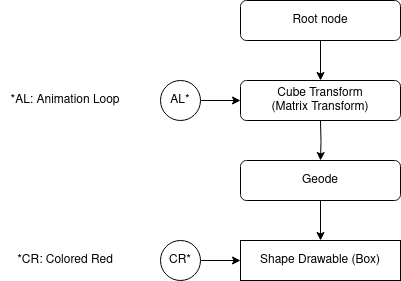

The diagram above was exported from draw.io. Its source (the exported page's mxGraphModel, read from the mxfile embedded in the PNG):
<mxGraphModel dx="1360" dy="663" grid="1" gridSize="10" guides="1" tooltips="1" connect="1" arrows="1" fold="1" page="1" pageScale="1" pageWidth="1169" pageHeight="827" math="0" shadow="0">
  <root>
    <mxCell id="0" />
    <mxCell id="1" parent="0" />
    <mxCell id="f9isRaaWkByNCiDyeNV6-5" style="edgeStyle=orthogonalEdgeStyle;rounded=0;orthogonalLoop=1;jettySize=auto;html=1;exitX=0.5;exitY=1;exitDx=0;exitDy=0;entryX=0.5;entryY=0;entryDx=0;entryDy=0;" parent="1" source="PCt7BHv-2zL9WnAHZh1O-2" target="f9isRaaWkByNCiDyeNV6-2" edge="1">
      <mxGeometry relative="1" as="geometry" />
    </mxCell>
    <mxCell id="PCt7BHv-2zL9WnAHZh1O-2" value="Root node" style="rounded=1;whiteSpace=wrap;html=1;" parent="1" vertex="1">
      <mxGeometry x="560" y="120" width="160" height="40" as="geometry" />
    </mxCell>
    <mxCell id="f9isRaaWkByNCiDyeNV6-3" style="edgeStyle=orthogonalEdgeStyle;rounded=0;orthogonalLoop=1;jettySize=auto;html=1;exitX=0.5;exitY=1;exitDx=0;exitDy=0;entryX=0.5;entryY=0;entryDx=0;entryDy=0;" parent="1" target="PCt7BHv-2zL9WnAHZh1O-4" edge="1">
      <mxGeometry relative="1" as="geometry">
        <mxPoint x="640" y="240" as="sourcePoint" />
      </mxGeometry>
    </mxCell>
    <mxCell id="PCt7BHv-2zL9WnAHZh1O-9" style="edgeStyle=orthogonalEdgeStyle;rounded=0;orthogonalLoop=1;jettySize=auto;html=1;exitX=0.5;exitY=1;exitDx=0;exitDy=0;entryX=0.5;entryY=0;entryDx=0;entryDy=0;" parent="1" source="PCt7BHv-2zL9WnAHZh1O-4" target="PCt7BHv-2zL9WnAHZh1O-5" edge="1">
      <mxGeometry relative="1" as="geometry" />
    </mxCell>
    <mxCell id="PCt7BHv-2zL9WnAHZh1O-4" value="Geode" style="rounded=1;whiteSpace=wrap;html=1;" parent="1" vertex="1">
      <mxGeometry x="560" y="280" width="160" height="40" as="geometry" />
    </mxCell>
    <mxCell id="PCt7BHv-2zL9WnAHZh1O-5" value="Shape Drawable (Box)" style="rounded=0;whiteSpace=wrap;html=1;" parent="1" vertex="1">
      <mxGeometry x="560" y="360" width="160" height="40" as="geometry" />
    </mxCell>
    <mxCell id="f9isRaaWkByNCiDyeNV6-2" value="&lt;div&gt;Cube Transform&lt;/div&gt;&lt;div&gt;(Matrix Transform)&lt;br&gt;&lt;/div&gt;" style="rounded=1;whiteSpace=wrap;html=1;" parent="1" vertex="1">
      <mxGeometry x="560" y="200" width="160" height="40" as="geometry" />
    </mxCell>
    <mxCell id="I9oZBX9Rhx_kJtywjuTz-1" style="edgeStyle=orthogonalEdgeStyle;rounded=0;orthogonalLoop=1;jettySize=auto;html=1;exitX=1;exitY=0.5;exitDx=0;exitDy=0;entryX=0;entryY=0.5;entryDx=0;entryDy=0;" edge="1" parent="1" source="Kycx6qDDxbMEL1r__Ozk-4" target="f9isRaaWkByNCiDyeNV6-2">
      <mxGeometry relative="1" as="geometry" />
    </mxCell>
    <mxCell id="Kycx6qDDxbMEL1r__Ozk-4" value="AL*" style="ellipse;whiteSpace=wrap;html=1;aspect=fixed;" vertex="1" parent="1">
      <mxGeometry x="480" y="200" width="40" height="40" as="geometry" />
    </mxCell>
    <mxCell id="I9oZBX9Rhx_kJtywjuTz-3" style="edgeStyle=orthogonalEdgeStyle;rounded=0;orthogonalLoop=1;jettySize=auto;html=1;exitX=1;exitY=0.5;exitDx=0;exitDy=0;entryX=0;entryY=0.5;entryDx=0;entryDy=0;" edge="1" parent="1" source="I9oZBX9Rhx_kJtywjuTz-2" target="PCt7BHv-2zL9WnAHZh1O-5">
      <mxGeometry relative="1" as="geometry" />
    </mxCell>
    <mxCell id="I9oZBX9Rhx_kJtywjuTz-2" value="CR*" style="ellipse;whiteSpace=wrap;html=1;aspect=fixed;" vertex="1" parent="1">
      <mxGeometry x="480" y="360" width="40" height="40" as="geometry" />
    </mxCell>
    <mxCell id="I9oZBX9Rhx_kJtywjuTz-4" value="*AL: Animation Loop" style="text;html=1;align=center;verticalAlign=middle;whiteSpace=wrap;rounded=0;" vertex="1" parent="1">
      <mxGeometry x="320" y="205" width="130" height="30" as="geometry" />
    </mxCell>
    <mxCell id="I9oZBX9Rhx_kJtywjuTz-5" value="*CR: Colored Red" style="text;html=1;align=center;verticalAlign=middle;whiteSpace=wrap;rounded=0;" vertex="1" parent="1">
      <mxGeometry x="320" y="365" width="130" height="30" as="geometry" />
    </mxCell>
  </root>
</mxGraphModel>